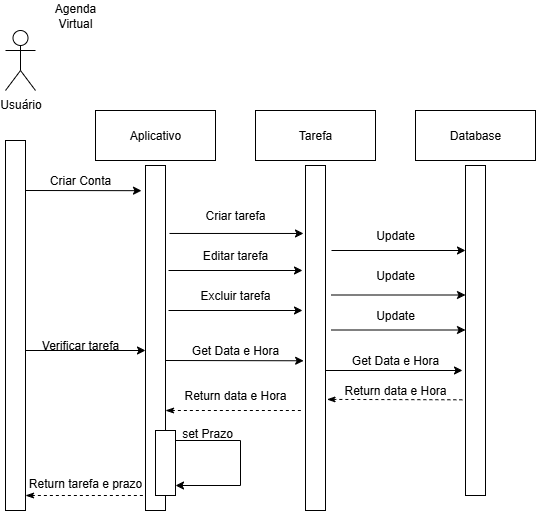

The diagram above was exported from draw.io. Its source (the exported page's mxGraphModel, read from the mxfile embedded in the PNG):
<mxGraphModel dx="954" dy="543" grid="1" gridSize="10" guides="1" tooltips="1" connect="1" arrows="1" fold="1" page="1" pageScale="1" pageWidth="827" pageHeight="1169" background="#ffffff" math="0" shadow="0">
  <root>
    <mxCell id="0" />
    <mxCell id="1" parent="0" />
    <object label="Usuário" id="g_5m_YDEpz64sHa5aTqE-2">
      <mxCell style="shape=umlActor;verticalLabelPosition=bottom;verticalAlign=top;html=1;outlineConnect=0;" parent="1" vertex="1">
        <mxGeometry x="150" y="120" width="30" height="60" as="geometry" />
      </mxCell>
    </object>
    <mxCell id="g_5m_YDEpz64sHa5aTqE-12" value="Aplicativo" style="rounded=0;whiteSpace=wrap;html=1;" parent="1" vertex="1">
      <mxGeometry x="240" y="200" width="120" height="50" as="geometry" />
    </mxCell>
    <mxCell id="g_5m_YDEpz64sHa5aTqE-13" value="Tarefa" style="rounded=0;whiteSpace=wrap;html=1;" parent="1" vertex="1">
      <mxGeometry x="400" y="200" width="120" height="50" as="geometry" />
    </mxCell>
    <mxCell id="g_5m_YDEpz64sHa5aTqE-14" value="Database" style="rounded=0;whiteSpace=wrap;html=1;" parent="1" vertex="1">
      <mxGeometry x="560" y="200" width="120" height="50" as="geometry" />
    </mxCell>
    <mxCell id="g_5m_YDEpz64sHa5aTqE-16" value="Agenda Virtual" style="text;html=1;align=center;verticalAlign=middle;whiteSpace=wrap;rounded=0;" parent="1" vertex="1">
      <mxGeometry x="180" y="90" width="80" height="30" as="geometry" />
    </mxCell>
    <mxCell id="g_5m_YDEpz64sHa5aTqE-20" value="" style="rounded=0;whiteSpace=wrap;html=1;" parent="1" vertex="1">
      <mxGeometry x="150" y="230" width="20" height="370" as="geometry" />
    </mxCell>
    <mxCell id="g_5m_YDEpz64sHa5aTqE-21" value="" style="rounded=0;whiteSpace=wrap;html=1;" parent="1" vertex="1">
      <mxGeometry x="290" y="255" width="20" height="345" as="geometry" />
    </mxCell>
    <mxCell id="g_5m_YDEpz64sHa5aTqE-22" value="" style="rounded=0;whiteSpace=wrap;html=1;" parent="1" vertex="1">
      <mxGeometry x="450" y="255" width="20" height="345" as="geometry" />
    </mxCell>
    <mxCell id="g_5m_YDEpz64sHa5aTqE-23" value="" style="rounded=0;whiteSpace=wrap;html=1;" parent="1" vertex="1">
      <mxGeometry x="610" y="255" width="20" height="330" as="geometry" />
    </mxCell>
    <mxCell id="g_5m_YDEpz64sHa5aTqE-24" value="" style="endArrow=classic;html=1;rounded=0;entryX=-0.2;entryY=0.073;entryDx=0;entryDy=0;entryPerimeter=0;" parent="1" target="g_5m_YDEpz64sHa5aTqE-21" edge="1">
      <mxGeometry width="50" height="50" relative="1" as="geometry">
        <mxPoint x="170" y="280" as="sourcePoint" />
        <mxPoint x="220" y="230" as="targetPoint" />
      </mxGeometry>
    </mxCell>
    <mxCell id="g_5m_YDEpz64sHa5aTqE-25" value="Criar Conta" style="text;html=1;align=center;verticalAlign=middle;whiteSpace=wrap;rounded=0;" parent="1" vertex="1">
      <mxGeometry x="190" y="255" width="70" height="30" as="geometry" />
    </mxCell>
    <mxCell id="g_5m_YDEpz64sHa5aTqE-26" value="" style="endArrow=classic;html=1;rounded=0;exitX=1.2;exitY=0.197;exitDx=0;exitDy=0;exitPerimeter=0;entryX=-0.1;entryY=0.197;entryDx=0;entryDy=0;entryPerimeter=0;" parent="1" source="g_5m_YDEpz64sHa5aTqE-21" target="g_5m_YDEpz64sHa5aTqE-22" edge="1">
      <mxGeometry width="50" height="50" relative="1" as="geometry">
        <mxPoint x="390" y="430" as="sourcePoint" />
        <mxPoint x="440" y="380" as="targetPoint" />
      </mxGeometry>
    </mxCell>
    <mxCell id="g_5m_YDEpz64sHa5aTqE-27" value="Criar tarefa" style="text;html=1;align=center;verticalAlign=middle;whiteSpace=wrap;rounded=0;" parent="1" vertex="1">
      <mxGeometry x="340" y="290" width="80" height="30" as="geometry" />
    </mxCell>
    <mxCell id="g_5m_YDEpz64sHa5aTqE-28" value="Editar tarefa" style="text;html=1;align=center;verticalAlign=middle;whiteSpace=wrap;rounded=0;" parent="1" vertex="1">
      <mxGeometry x="340" y="330" width="80" height="30" as="geometry" />
    </mxCell>
    <mxCell id="g_5m_YDEpz64sHa5aTqE-29" value="" style="endArrow=classic;html=1;rounded=0;exitX=1.2;exitY=0.197;exitDx=0;exitDy=0;exitPerimeter=0;entryX=-0.1;entryY=0.197;entryDx=0;entryDy=0;entryPerimeter=0;" parent="1" edge="1">
      <mxGeometry width="50" height="50" relative="1" as="geometry">
        <mxPoint x="313" y="360" as="sourcePoint" />
        <mxPoint x="447" y="360" as="targetPoint" />
      </mxGeometry>
    </mxCell>
    <mxCell id="g_5m_YDEpz64sHa5aTqE-30" value="Excluir tarefa" style="text;html=1;align=center;verticalAlign=middle;whiteSpace=wrap;rounded=0;" parent="1" vertex="1">
      <mxGeometry x="340" y="370" width="80" height="30" as="geometry" />
    </mxCell>
    <mxCell id="g_5m_YDEpz64sHa5aTqE-31" value="" style="endArrow=classic;html=1;rounded=0;exitX=1.2;exitY=0.197;exitDx=0;exitDy=0;exitPerimeter=0;entryX=-0.1;entryY=0.197;entryDx=0;entryDy=0;entryPerimeter=0;" parent="1" edge="1">
      <mxGeometry width="50" height="50" relative="1" as="geometry">
        <mxPoint x="313" y="400" as="sourcePoint" />
        <mxPoint x="447" y="400" as="targetPoint" />
      </mxGeometry>
    </mxCell>
    <mxCell id="g_5m_YDEpz64sHa5aTqE-32" value="" style="endArrow=classic;html=1;rounded=0;exitX=1.2;exitY=0.197;exitDx=0;exitDy=0;exitPerimeter=0;entryX=-0.1;entryY=0.197;entryDx=0;entryDy=0;entryPerimeter=0;" parent="1" edge="1">
      <mxGeometry width="50" height="50" relative="1" as="geometry">
        <mxPoint x="476" y="340" as="sourcePoint" />
        <mxPoint x="610" y="340" as="targetPoint" />
      </mxGeometry>
    </mxCell>
    <mxCell id="g_5m_YDEpz64sHa5aTqE-33" value="" style="endArrow=classic;html=1;rounded=0;exitX=1.2;exitY=0.197;exitDx=0;exitDy=0;exitPerimeter=0;entryX=-0.1;entryY=0.197;entryDx=0;entryDy=0;entryPerimeter=0;" parent="1" edge="1">
      <mxGeometry width="50" height="50" relative="1" as="geometry">
        <mxPoint x="476" y="384.5" as="sourcePoint" />
        <mxPoint x="610" y="384.5" as="targetPoint" />
      </mxGeometry>
    </mxCell>
    <mxCell id="g_5m_YDEpz64sHa5aTqE-34" value="" style="endArrow=classic;html=1;rounded=0;exitX=1.2;exitY=0.197;exitDx=0;exitDy=0;exitPerimeter=0;entryX=-0.1;entryY=0.197;entryDx=0;entryDy=0;entryPerimeter=0;" parent="1" edge="1">
      <mxGeometry width="50" height="50" relative="1" as="geometry">
        <mxPoint x="476" y="419.5" as="sourcePoint" />
        <mxPoint x="610" y="419.5" as="targetPoint" />
      </mxGeometry>
    </mxCell>
    <mxCell id="g_5m_YDEpz64sHa5aTqE-35" value="Update" style="text;html=1;align=center;verticalAlign=middle;whiteSpace=wrap;rounded=0;" parent="1" vertex="1">
      <mxGeometry x="500" y="310" width="80" height="30" as="geometry" />
    </mxCell>
    <mxCell id="g_5m_YDEpz64sHa5aTqE-36" value="Update" style="text;html=1;align=center;verticalAlign=middle;whiteSpace=wrap;rounded=0;" parent="1" vertex="1">
      <mxGeometry x="500" y="350" width="80" height="30" as="geometry" />
    </mxCell>
    <mxCell id="g_5m_YDEpz64sHa5aTqE-37" value="Update" style="text;html=1;align=center;verticalAlign=middle;whiteSpace=wrap;rounded=0;" parent="1" vertex="1">
      <mxGeometry x="500" y="390" width="80" height="30" as="geometry" />
    </mxCell>
    <mxCell id="g_5m_YDEpz64sHa5aTqE-38" value="" style="endArrow=classic;html=1;rounded=0;" parent="1" edge="1">
      <mxGeometry width="50" height="50" relative="1" as="geometry">
        <mxPoint x="170" y="440" as="sourcePoint" />
        <mxPoint x="290" y="440" as="targetPoint" />
      </mxGeometry>
    </mxCell>
    <mxCell id="g_5m_YDEpz64sHa5aTqE-39" value="Verificar tarefa" style="text;html=1;align=center;verticalAlign=middle;whiteSpace=wrap;rounded=0;" parent="1" vertex="1">
      <mxGeometry x="175" y="420" width="100" height="30" as="geometry" />
    </mxCell>
    <mxCell id="g_5m_YDEpz64sHa5aTqE-40" value="" style="rounded=0;whiteSpace=wrap;html=1;" parent="1" vertex="1">
      <mxGeometry x="300" y="520" width="20" height="65" as="geometry" />
    </mxCell>
    <mxCell id="g_5m_YDEpz64sHa5aTqE-41" value="" style="shape=partialRectangle;whiteSpace=wrap;html=1;top=0;left=0;fillColor=none;rotation=-90;" parent="1" vertex="1">
      <mxGeometry x="330" y="520" width="45" height="65" as="geometry" />
    </mxCell>
    <mxCell id="g_5m_YDEpz64sHa5aTqE-42" value="" style="endArrow=classic;html=1;rounded=0;entryX=0;entryY=0;entryDx=0;entryDy=0;exitX=0;exitY=1;exitDx=0;exitDy=0;" parent="1" source="g_5m_YDEpz64sHa5aTqE-41" target="g_5m_YDEpz64sHa5aTqE-41" edge="1">
      <mxGeometry width="50" height="50" relative="1" as="geometry">
        <mxPoint x="380" y="575" as="sourcePoint" />
        <mxPoint x="430" y="525" as="targetPoint" />
      </mxGeometry>
    </mxCell>
    <mxCell id="g_5m_YDEpz64sHa5aTqE-43" value="set Prazo" style="text;html=1;align=center;verticalAlign=middle;whiteSpace=wrap;rounded=0;" parent="1" vertex="1">
      <mxGeometry x="322.5" y="515" width="57.5" height="15" as="geometry" />
    </mxCell>
    <mxCell id="g_5m_YDEpz64sHa5aTqE-45" value="" style="endArrow=classic;html=1;rounded=0;entryX=-0.093;entryY=0.566;entryDx=0;entryDy=0;entryPerimeter=0;" parent="1" target="g_5m_YDEpz64sHa5aTqE-22" edge="1">
      <mxGeometry width="50" height="50" relative="1" as="geometry">
        <mxPoint x="310" y="450" as="sourcePoint" />
        <mxPoint x="360" y="400" as="targetPoint" />
      </mxGeometry>
    </mxCell>
    <mxCell id="g_5m_YDEpz64sHa5aTqE-46" value="Get Data e Hora" style="text;html=1;align=center;verticalAlign=middle;whiteSpace=wrap;rounded=0;" parent="1" vertex="1">
      <mxGeometry x="320" y="430" width="120" height="20" as="geometry" />
    </mxCell>
    <mxCell id="g_5m_YDEpz64sHa5aTqE-47" value="Get Data e Hora" style="text;html=1;align=center;verticalAlign=middle;whiteSpace=wrap;rounded=0;" parent="1" vertex="1">
      <mxGeometry x="480" y="440" width="120" height="20" as="geometry" />
    </mxCell>
    <mxCell id="g_5m_YDEpz64sHa5aTqE-48" value="" style="endArrow=classic;html=1;rounded=0;entryX=-0.15;entryY=0.591;entryDx=0;entryDy=0;entryPerimeter=0;" parent="1" edge="1">
      <mxGeometry width="50" height="50" relative="1" as="geometry">
        <mxPoint x="470" y="460" as="sourcePoint" />
        <mxPoint x="607" y="460" as="targetPoint" />
      </mxGeometry>
    </mxCell>
    <mxCell id="g_5m_YDEpz64sHa5aTqE-49" value="" style="endArrow=none;dashed=1;html=1;rounded=0;exitX=1.074;exitY=0.678;exitDx=0;exitDy=0;exitPerimeter=0;startArrow=classicThin;startFill=1;entryX=-0.14;entryY=0.71;entryDx=0;entryDy=0;entryPerimeter=0;" parent="1" source="g_5m_YDEpz64sHa5aTqE-22" target="g_5m_YDEpz64sHa5aTqE-23" edge="1">
      <mxGeometry width="50" height="50" relative="1" as="geometry">
        <mxPoint x="560" y="540" as="sourcePoint" />
        <mxPoint x="580" y="490" as="targetPoint" />
      </mxGeometry>
    </mxCell>
    <mxCell id="g_5m_YDEpz64sHa5aTqE-50" value="Return data e Hora" style="text;html=1;align=center;verticalAlign=middle;whiteSpace=wrap;rounded=0;" parent="1" vertex="1">
      <mxGeometry x="480" y="465" width="120" height="30" as="geometry" />
    </mxCell>
    <mxCell id="g_5m_YDEpz64sHa5aTqE-51" value="Return data e Hora" style="text;html=1;align=center;verticalAlign=middle;whiteSpace=wrap;rounded=0;" parent="1" vertex="1">
      <mxGeometry x="320" y="470" width="120" height="30" as="geometry" />
    </mxCell>
    <mxCell id="g_5m_YDEpz64sHa5aTqE-52" value="" style="endArrow=none;dashed=1;html=1;rounded=0;exitX=1.074;exitY=0.678;exitDx=0;exitDy=0;exitPerimeter=0;startArrow=classicThin;startFill=1;entryX=-0.14;entryY=0.71;entryDx=0;entryDy=0;entryPerimeter=0;" parent="1" edge="1">
      <mxGeometry width="50" height="50" relative="1" as="geometry">
        <mxPoint x="310" y="500" as="sourcePoint" />
        <mxPoint x="446" y="500" as="targetPoint" />
      </mxGeometry>
    </mxCell>
    <mxCell id="g_5m_YDEpz64sHa5aTqE-53" value="" style="endArrow=none;dashed=1;html=1;rounded=0;exitX=1.074;exitY=0.678;exitDx=0;exitDy=0;exitPerimeter=0;startArrow=classicThin;startFill=1;" parent="1" edge="1">
      <mxGeometry width="50" height="50" relative="1" as="geometry">
        <mxPoint x="170" y="585" as="sourcePoint" />
        <mxPoint x="290" y="585" as="targetPoint" />
      </mxGeometry>
    </mxCell>
    <mxCell id="g_5m_YDEpz64sHa5aTqE-54" value="Return tarefa e prazo" style="text;html=1;align=center;verticalAlign=middle;whiteSpace=wrap;rounded=0;" parent="1" vertex="1">
      <mxGeometry x="170" y="560" width="120" height="25" as="geometry" />
    </mxCell>
  </root>
</mxGraphModel>